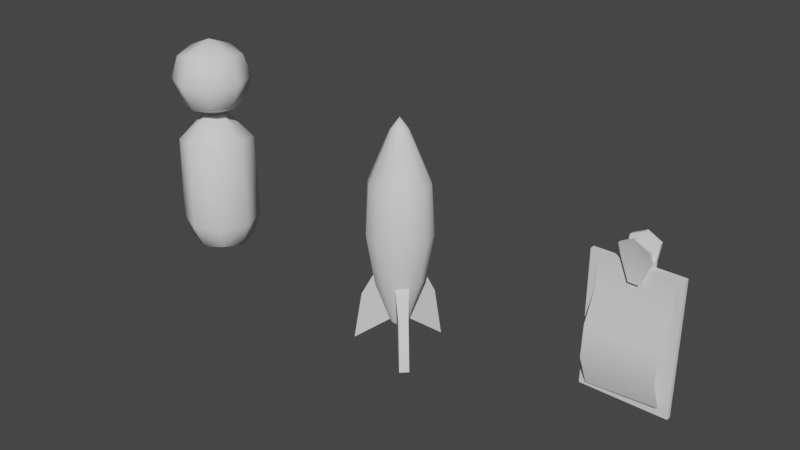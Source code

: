 # Source: person.blend  (saved by Blender 2.80.74; exported with 4.5.12 LTS)
import bpy
from mathutils import Matrix  # noqa: F401  (used for matrix-valued properties, if any)

bpy.ops.wm.read_factory_settings(use_empty=True)
scene = bpy.context.scene
scene.name = 'Scene'

# ---- collections
col_collection = bpy.data.collections.new('Collection'); scene.collection.children.link(col_collection)

# ---- node groups
ng_auto_smooth = bpy.data.node_groups.new('Auto Smooth', 'GeometryNodeTree')
_s = ng_auto_smooth.interface.new_socket(name='Geometry', in_out='OUTPUT', socket_type='NodeSocketGeometry')
_s = ng_auto_smooth.interface.new_socket(name='Geometry', in_out='INPUT', socket_type='NodeSocketGeometry')
_s = ng_auto_smooth.interface.new_socket(name='Angle', in_out='INPUT', socket_type='NodeSocketFloat')
_s.subtype = 'ANGLE'
_s.min_value = 0.0
_s.max_value = 3.142
ng_auto_smooth.is_modifier = True
_N = ng_auto_smooth.nodes; _L = ng_auto_smooth.links
n0 = _N.new('NodeGroupOutput'); n0.name = 'Group Output'; n0.location = (480, -100)
n1 = _N.new('NodeGroupInput'); n1.name = 'Group Input'; n1.location = (-420, -300)
n2 = _N.new('NodeGroupInput'); n2.name = 'Group Input.001'; n2.location = (-60, -100)
n3 = _N.new('GeometryNodeSetShadeSmooth'); n3.name = 'Set Shade Smooth'; n3.location = (120, -100)
n3.domain = 'EDGE'
n4 = _N.new('GeometryNodeSetShadeSmooth'); n4.name = 'Set Shade Smooth.001'; n4.location = (300, -100)
n5 = _N.new('GeometryNodeInputMeshEdgeAngle'); n5.name = 'Edge Angle'; n5.location = (-420, -220)
n6 = _N.new('GeometryNodeInputEdgeSmooth'); n6.name = 'Is Edge Smooth'; n6.location = (-60, -160)
n7 = _N.new('GeometryNodeInputShadeSmooth'); n7.name = 'Is Face Smooth'; n7.location = (-240, -340)
n8 = _N.new('FunctionNodeBooleanMath'); n8.name = 'Boolean Math'; n8.location = (-60, -220)
n9 = _N.new('FunctionNodeCompare'); n9.name = 'Compare'; n9.location = (-240, -180)
n9.operation = 'LESS_EQUAL'
_L.new(n5.outputs[0], n9.inputs[0])
_L.new(n4.outputs[0], n0.inputs[0])
_L.new(n1.outputs[1], n9.inputs[1])
_L.new(n9.outputs[0], n8.inputs[0])
_L.new(n7.outputs[0], n8.inputs[1])
_L.new(n2.outputs[0], n3.inputs[0])
_L.new(n6.outputs[0], n3.inputs[1])
_L.new(n3.outputs[0], n4.inputs[0])
_L.new(n8.outputs[0], n3.inputs[2])
n0.is_active_output = True

# ---- world
world_world = bpy.data.worlds.new('World'); scene.world = world_world
world_world.use_nodes = True; world_world.node_tree.nodes.clear()
_N = world_world.node_tree.nodes; _L = world_world.node_tree.links
n0 = _N.new('ShaderNodeOutputWorld'); n0.name = 'World Output'; n0.location = (300, 300)
n1 = _N.new('ShaderNodeBackground'); n1.name = 'Background'; n1.location = (10, 300)
n1.inputs[0].default_value = (0.05088, 0.05088, 0.05088, 1.0)
_L.new(n1.outputs[0], n0.inputs[0])
n0.is_active_output = True
world_world.color = (0.05088, 0.05088, 0.05088)
world_world.use_sun_shadow = False
world_world.sun_shadow_jitter_overblur = 0.0

# ---- meshes
me_cube_001 = bpy.data.meshes.new('Cube.001')
me_cube_001.from_pydata([(-2.597, -2.597, 9.292), (-2.597, -2.597, 14.49), (-2.597, 2.597, 9.292), (-2.597, 2.597, 14.49), (2.597, -2.597, 9.292), (2.597, -2.597, 14.49), (2.597, 2.597, 9.292), (2.597, 2.597, 14.49), (-3.181, 2.215e-08, 8.708), (-3.181, -3.181, 11.89), (-3.181, 2.215e-08, 15.07), (-3.181, 3.181, 11.89), (-3.3e-08, 3.181, 8.708), (-3.3e-08, 3.181, 15.07), (3.181, 3.181, 11.89), (3.181, 2.215e-08, 8.708), (3.181, 2.215e-08, 15.07), (3.181, -3.181, 11.89), (-3.3e-08, -3.181, 8.708), (-3.3e-08, -3.181, 15.07), (-3.3e-08, 2.215e-08, 16.39), (-3.3e-08, 2.215e-08, 7.391), (-3.3e-08, -4.499, 11.89), (4.499, 2.215e-08, 11.89), (-3.3e-08, 4.499, 11.89), (-4.499, 2.215e-08, 11.89), (-2.597, -2.597, -8.114), (-2.597, 2.597, -8.114), (2.597, -2.597, -8.114), (2.597, 2.597, -8.114), (-3.181, 2.215e-08, -8.698), (-3.032, -3.032, 4.426), (-3.032, 3.032, 4.426), (-3.181, 3.181, -5.516), (-3.3e-08, 3.181, -8.698), (3.032, 3.032, 4.426), (3.181, 3.181, -5.516), (3.181, 2.215e-08, -8.698), (3.032, -3.032, 4.426), (3.181, -3.181, -5.516), (-3.3e-08, -3.181, -8.698), (1.881, 2.215e-08, 7.131), (-3.3e-08, 1.722, 7.22), (-3.3e-08, -1.722, 7.22), (-1.881, 2.215e-08, 7.131), (-3.3e-08, 2.215e-08, -10.02), (-3.3e-08, -4.067, 4.944), (4.067, 2.215e-08, 4.944), (-3.3e-08, 4.067, 4.944), (-4.067, 2.215e-08, 4.944), (-3.181, -3.181, -5.516), (-3.3e-08, -4.499, -5.516), (4.499, 2.215e-08, -5.516), (-3.3e-08, 4.499, -5.516), (-4.499, 2.215e-08, -5.516)], [], [(9, 1, 10, 25), (19, 1, 9, 22), (15, 4, 18, 21), (10, 1, 19, 20), (20, 19, 5, 16), (20, 16, 7, 13), (20, 13, 3, 10), (18, 0, 8, 21), (8, 2, 12, 21), (50, 31, 49, 54), (12, 6, 15, 21), (22, 9, 0, 18), (4, 17, 22, 18), (17, 5, 19, 22), (6, 14, 23, 15), (23, 16, 5, 17), (14, 7, 16, 23), (2, 11, 24, 12), (54, 49, 32, 33), (11, 3, 13, 24), (53, 48, 35, 36), (25, 10, 3, 11), (23, 17, 4, 15), (53, 36, 29, 34), (54, 33, 27, 30), (30, 26, 50, 54), (25, 11, 2, 8), (37, 28, 40, 45), (46, 38, 41, 43), (24, 13, 7, 14), (47, 35, 42, 41), (52, 47, 38, 39), (48, 32, 44, 42), (49, 31, 44), (40, 26, 30, 45), (30, 27, 34, 45), (34, 29, 37, 45), (51, 50, 26, 40), (46, 31, 50, 51), (28, 39, 51, 40), (39, 38, 46, 51), (47, 41, 38), (43, 41, 42, 44), (29, 36, 52, 37), (36, 35, 47, 52), (27, 33, 53, 34), (48, 42, 35), (33, 32, 48, 53), (43, 44, 31, 46), (52, 39, 28, 37), (49, 44, 32), (8, 0, 9, 25), (24, 14, 6, 12)])
me_cube_001.polygons.foreach_set('use_smooth', [True] * 53)
_uv = me_cube_001.uv_layers.new(name='UVMap')
_uv.uv.foreach_set('vector', [0.5, 1.0, 0.875, 0.75, 0.625, 0.125, 0.5, 0.125, 0.75, 0.75, 0.625, 0.0, 0.5, 1.0, 0.5, 0.875, 0.375, 0.625, 0.375, 0.75, 0.25, 0.75, 0.25, 0.625, 0.625, 0.125, 0.625, 1.0, 0.75, 0.75, 0.75, 0.625, 0.75, 0.625, 0.625, 0.875, 0.625, 0.75, 0.625, 0.625, 0.75, 0.625, 0.625, 0.625, 0.625, 0.5, 0.75, 0.5, 0.75, 0.625, 0.625, 0.375, 0.625, 0.25, 0.875, 0.625, 0.375, 0.875, 0.375, 0.0, 0.125, 0.625, 0.25, 0.625, 0.375, 0.125, 0.375, 0.25, 0.25, 0.5, 0.25, 0.625, 0.5, 0.9375, 0.5625, 0.0, 0.5625, 0.125, 0.5, 0.125, 0.375, 0.375, 0.375, 0.5, 0.375, 0.625, 0.25, 0.625, 0.5, 0.875, 0.5, 0.0, 0.125, 0.75, 0.375, 0.875, 0.375, 0.75, 0.5, 0.75, 0.5, 0.875, 0.25, 0.75, 0.5, 0.75, 0.625, 0.75, 0.625, 0.875, 0.5, 0.875, 0.375, 0.5, 0.5, 0.5, 0.5, 0.625, 0.375, 0.625, 0.5, 0.625, 0.625, 0.625, 0.625, 0.75, 0.5, 0.75, 0.5, 0.5, 0.625, 0.5, 0.625, 0.625, 0.5, 0.625, 0.375, 0.25, 0.5, 0.25, 0.5, 0.375, 0.25, 0.5, 0.5, 0.0625, 0.5625, 0.125, 0.5625, 0.25, 0.5, 0.25, 0.5, 0.25, 0.875, 0.5, 0.625, 0.375, 0.5, 0.375, 0.5, 0.3125, 0.5625, 0.375, 0.5625, 0.5, 0.5, 0.5, 0.5, 0.125, 0.875, 0.625, 0.625, 0.25, 0.5, 0.25, 0.5, 0.625, 0.5, 0.75, 0.375, 0.75, 0.375, 0.625, 0.5, 0.375, 0.5, 0.5, 0.375, 0.5, 0.375, 0.375, 0.5, 0.125, 0.5, 0.25, 0.125, 0.5, 0.375, 0.125, 0.125, 0.625, 0.375, 1.0, 0.5, 0.0, 0.5, 0.125, 0.5, 0.125, 0.5, 0.25, 0.125, 0.5, 0.375, 0.125, 0.375, 0.625, 0.375, 0.75, 0.25, 0.75, 0.25, 0.625, 0.5625, 0.875, 0.5625, 0.75, 0.6875, 0.625, 0.75, 0.6875, 0.5, 0.375, 0.75, 0.5, 0.625, 0.5, 0.5, 0.5, 0.5625, 0.625, 0.5625, 0.5, 0.75, 0.5625, 0.6875, 0.625, 0.5, 0.5625, 0.5625, 0.625, 0.5625, 0.75, 0.5, 0.75, 0.5625, 0.375, 0.5625, 0.25, 0.8125, 0.625, 0.75, 0.5625, 0.5625, 0.125, 0.5625, 1.0, 0.8125, 0.625, 0.375, 0.875, 0.375, 0.0, 0.125, 0.625, 0.25, 0.625, 0.375, 0.125, 0.375, 0.25, 0.25, 0.5, 0.25, 0.625, 0.375, 0.375, 0.375, 0.5, 0.375, 0.625, 0.25, 0.625, 0.5, 0.875, 0.5, 0.0, 0.125, 0.75, 0.375, 0.875, 0.5625, 0.875, 0.5625, 0.0, 0.5, 1.0, 0.5, 0.8125, 0.375, 0.75, 0.5, 0.75, 0.5, 0.875, 0.25, 0.75, 0.5, 0.6875, 0.5625, 0.75, 0.5625, 0.875, 0.5, 0.875, 0.5625, 0.625, 0.6875, 0.625, 0.5625, 0.75, 0.75, 0.6875, 0.6875, 0.625, 0.75, 0.5625, 0.8125, 0.625, 0.375, 0.5, 0.5, 0.5, 0.5, 0.625, 0.375, 0.625, 0.5, 0.4375, 0.5625, 0.5, 0.5625, 0.625, 0.5, 0.625, 0.375, 0.25, 0.5, 0.25, 0.5, 0.375, 0.25, 0.5, 0.5625, 0.375, 0.75, 0.5625, 0.5625, 0.5, 0.5, 0.1875, 0.5625, 0.25, 0.5625, 0.375, 0.5, 0.375, 0.75, 0.6875, 0.8125, 0.625, 0.5625, 1.0, 0.5625, 0.875, 0.5, 0.625, 0.5, 0.75, 0.375, 0.75, 0.375, 0.625, 0.5625, 0.125, 0.8125, 0.625, 0.5625, 0.25, 0.125, 0.625, 0.375, 1.0, 0.5, 0.0, 0.5, 0.125, 0.5, 0.375, 0.5, 0.5, 0.375, 0.5, 0.375, 0.375])
me_cube_001.use_remesh_preserve_volume = False
me_cube_001.use_remesh_preserve_attributes = False
me_cube_001.use_mirror_vertex_groups = False
me_cube_001.update()
me_cylinder_001 = bpy.data.meshes.new('Cylinder.001')
me_cylinder_001.from_pydata([(0.0, 1.0, -9.346), (0.0, 1.0, 12.67), (0.5, 0.866, -9.346), (0.5, 0.866, 12.67), (0.866, 0.5, -9.346), (0.866, 0.5, 12.67), (1.0, -4.371e-08, -9.346), (1.0, -4.371e-08, 12.67), (0.866, -0.5, -9.346), (0.866, -0.5, 12.67), (0.5, -0.866, -9.346), (0.5, -0.866, 12.67), (1.51e-07, -1.0, -9.346), (1.51e-07, -1.0, 12.67), (-0.5, -0.866, -9.346), (-0.5, -0.866, 12.67), (-0.866, -0.5, -9.346), (-0.866, -0.5, 12.67), (-1.0, -4.649e-07, -9.346), (-1.0, -4.649e-07, 12.67), (-0.866, 0.5, -9.346), (-0.866, 0.5, 12.67), (-0.5, 0.866, -9.346), (-0.5, 0.866, 12.67), (0.0, 3.653, 1.258), (1.826, 3.163, 1.258), (3.163, 1.826, 1.258), (3.653, 2.093e-07, 1.258), (3.163, -1.826, 1.258), (1.826, -3.163, 1.258), (5.515e-07, -3.653, 1.258), (-1.826, -3.163, 1.258), (-3.163, -1.826, 1.258), (-3.653, -1.329e-06, 1.258), (-3.163, 1.826, 1.258), (-1.826, 3.163, 1.258), (1.307e-06, 3.328, 6.964), (1.664, 2.883, 6.964), (2.883, 1.664, 6.964), (3.328, 1.717e-07, 6.964), (2.883, -1.664, 6.964), (1.664, -2.883, 6.964), (1.81e-06, -3.328, 6.964), (-1.664, -2.883, 6.964), (-2.883, -1.664, 6.964), (-3.328, -1.23e-06, 6.964), (-2.883, 1.664, 6.964), (-1.664, 2.883, 6.964), (1.411, 2.444, -4.044), (2.444, 1.411, -4.044), (2.822, 1.385e-07, -4.044), (2.444, -1.411, -4.044), (1.411, -2.444, -4.044), (4.26e-07, -2.822, -4.044), (-1.411, -2.444, -4.044), (-2.444, -1.411, -4.044), (-2.822, -1.05e-06, -4.044), (-2.444, 1.411, -4.044), (-1.411, 2.444, -4.044), (0.0, 2.822, -4.044), (0.0, -1.3e-07, 14.06), (0.8501, 5.203, -12.67), (1.865, 4.931, -12.67), (1.612, 4.002, -6.917), (3.397, -2.66, -6.917), (4.081, -3.338, -12.67), (3.338, -4.081, -12.67), (2.66, -3.397, -6.917), (-4.002, -1.612, -6.917), (-4.931, -1.865, -12.67), (-5.203, -0.8501, -12.67), (-4.272, -0.6046, -6.917), (0.6046, 4.272, -6.917)], [], [(36, 1, 3, 37), (37, 3, 5, 38), (38, 5, 7, 39), (39, 7, 9, 40), (40, 9, 11, 41), (41, 11, 13, 42), (42, 13, 15, 43), (43, 15, 17, 44), (44, 17, 19, 45), (45, 19, 21, 46), (21, 19, 60), (46, 21, 23, 47), (47, 23, 1, 36), (0, 2, 4, 6, 8, 10, 12, 14, 16, 18, 20, 22), (58, 35, 24, 59), (57, 34, 35, 58), (56, 33, 34, 57), (55, 32, 33, 56), (54, 31, 32, 55), (53, 30, 31, 54), (52, 29, 30, 53), (51, 28, 29, 52), (50, 27, 28, 51), (49, 26, 27, 50), (48, 25, 26, 49), (59, 24, 25, 48), (35, 47, 36, 24), (34, 46, 47, 35), (33, 45, 46, 34), (32, 44, 45, 33), (31, 43, 44, 32), (30, 42, 43, 31), (29, 41, 42, 30), (28, 40, 41, 29), (27, 39, 40, 28), (26, 38, 39, 27), (25, 37, 38, 26), (24, 36, 37, 25), (10, 8, 65, 66), (2, 48, 49, 4), (4, 49, 50, 6), (6, 50, 51, 8), (55, 56, 71, 68), (10, 52, 53, 12), (12, 53, 54, 14), (14, 54, 55, 16), (8, 51, 64, 65), (18, 56, 57, 20), (20, 57, 58, 22), (22, 58, 59, 0), (19, 17, 60), (17, 15, 60), (15, 13, 60), (13, 11, 60), (11, 9, 60), (9, 7, 60), (1, 23, 60), (3, 1, 60), (7, 5, 60), (23, 21, 60), (5, 3, 60), (61, 72, 63, 62), (65, 64, 67, 66), (69, 68, 71, 70), (48, 2, 62, 63), (56, 18, 70, 71), (0, 59, 72, 61), (2, 0, 61, 62), (16, 55, 68, 69), (59, 48, 63, 72), (18, 16, 69, 70), (51, 52, 67, 64), (52, 10, 66, 67)])
me_cylinder_001.polygons.foreach_set('use_smooth', [True] * 73)
_uv = me_cylinder_001.uv_layers.new(name='UVMap')
_uv.uv.foreach_set('vector', [1.0, 0.8704, 1.0, 1.0, 0.9167, 1.0, 0.9167, 0.8704, 0.9167, 0.8704, 0.9167, 1.0, 0.8333, 1.0, 0.8333, 0.8704, 0.8333, 0.8704, 0.8333, 1.0, 0.75, 1.0, 0.75, 0.8704, 0.75, 0.8704, 0.75, 1.0, 0.6667, 1.0, 0.6667, 0.8704, 0.6667, 0.8704, 0.6667, 1.0, 0.5833, 1.0, 0.5833, 0.8704, 0.5833, 0.8704, 0.5833, 1.0, 0.5, 1.0, 0.5, 0.8704, 0.5, 0.8704, 0.5, 1.0, 0.4167, 1.0, 0.4167, 0.8704, 0.4167, 0.8704, 0.4167, 1.0, 0.3333, 1.0, 0.3333, 0.8704, 0.3333, 0.8704, 0.3333, 1.0, 0.25, 1.0, 0.25, 0.8704, 0.25, 0.8704, 0.25, 1.0, 0.1667, 1.0, 0.1667, 0.8704, 0.1667, 1.0, 0.25, 1.0, 0.1667, 1.0, 0.1667, 0.8704, 0.1667, 1.0, 0.08333, 1.0, 0.08333, 0.8704, 0.08333, 0.8704, 0.08333, 1.0, 7.451e-08, 1.0, 7.451e-08, 0.8704, 0.75, 0.49, 0.87, 0.4578, 0.9578, 0.37, 0.99, 0.25, 0.9578, 0.13, 0.87, 0.04215, 0.75, 0.01, 0.63, 0.04215, 0.5422, 0.13, 0.51, 0.25, 0.5422, 0.37, 0.63, 0.4578, 0.08333, 0.6204, 0.08333, 0.7408, 7.451e-08, 0.7408, 7.451e-08, 0.6204, 0.1667, 0.6204, 0.1667, 0.7408, 0.08333, 0.7408, 0.08333, 0.6204, 0.25, 0.6204, 0.25, 0.7408, 0.1667, 0.7408, 0.1667, 0.6204, 0.3333, 0.6204, 0.3333, 0.7408, 0.25, 0.7408, 0.25, 0.6204, 0.4167, 0.6204, 0.4167, 0.7408, 0.3333, 0.7408, 0.3333, 0.6204, 0.5, 0.6204, 0.5, 0.7408, 0.4167, 0.7408, 0.4167, 0.6204, 0.5833, 0.6204, 0.5833, 0.7408, 0.5, 0.7408, 0.5, 0.6204, 0.6667, 0.6204, 0.6667, 0.7408, 0.5833, 0.7408, 0.5833, 0.6204, 0.75, 0.6204, 0.75, 0.7408, 0.6667, 0.7408, 0.6667, 0.6204, 0.8333, 0.6204, 0.8333, 0.7408, 0.75, 0.7408, 0.75, 0.6204, 0.9167, 0.6204, 0.9167, 0.7408, 0.8333, 0.7408, 0.8333, 0.6204, 1.0, 0.6204, 1.0, 0.7408, 0.9167, 0.7408, 0.9167, 0.6204, 0.08333, 0.7408, 0.08333, 0.8704, 7.451e-08, 0.8704, 7.451e-08, 0.7408, 0.1667, 0.7408, 0.1667, 0.8704, 0.08333, 0.8704, 0.08333, 0.7408, 0.25, 0.7408, 0.25, 0.8704, 0.1667, 0.8704, 0.1667, 0.7408, 0.3333, 0.7408, 0.3333, 0.8704, 0.25, 0.8704, 0.25, 0.7408, 0.4167, 0.7408, 0.4167, 0.8704, 0.3333, 0.8704, 0.3333, 0.7408, 0.5, 0.7408, 0.5, 0.8704, 0.4167, 0.8704, 0.4167, 0.7408, 0.5833, 0.7408, 0.5833, 0.8704, 0.5, 0.8704, 0.5, 0.7408, 0.6667, 0.7408, 0.6667, 0.8704, 0.5833, 0.8704, 0.5833, 0.7408, 0.75, 0.7408, 0.75, 0.8704, 0.6667, 0.8704, 0.6667, 0.7408, 0.8333, 0.7408, 0.8333, 0.8704, 0.75, 0.8704, 0.75, 0.7408, 0.9167, 0.7408, 0.9167, 0.8704, 0.8333, 0.8704, 0.8333, 0.7408, 1.0, 0.7408, 1.0, 0.8704, 0.9167, 0.8704, 0.9167, 0.7408, 0.87, 0.04215, 0.9578, 0.13, 0.9578, 0.13, 0.87, 0.04215, 0.9167, 0.5, 0.9167, 0.6204, 0.8333, 0.6204, 0.8333, 0.5, 0.8333, 0.5, 0.8333, 0.6204, 0.75, 0.6204, 0.75, 0.5, 0.75, 0.5, 0.75, 0.6204, 0.6667, 0.6204, 0.6667, 0.5, 0.3333, 0.6204, 0.25, 0.6204, 0.25, 0.6204, 0.3333, 0.6204, 0.5833, 0.5, 0.5833, 0.6204, 0.5, 0.6204, 0.5, 0.5, 0.5, 0.5, 0.5, 0.6204, 0.4167, 0.6204, 0.4167, 0.5, 0.4167, 0.5, 0.4167, 0.6204, 0.3333, 0.6204, 0.3333, 0.5, 0.6667, 0.5, 0.6667, 0.6204, 0.6667, 0.6204, 0.6667, 0.5, 0.25, 0.5, 0.25, 0.6204, 0.1667, 0.6204, 0.1667, 0.5, 0.1667, 0.5, 0.1667, 0.6204, 0.08333, 0.6204, 0.08333, 0.5, 0.08333, 0.5, 0.08333, 0.6204, 7.451e-08, 0.6204, 7.451e-08, 0.5, 0.25, 1.0, 0.3333, 1.0, 0.25, 1.0, 0.3333, 1.0, 0.4167, 1.0, 0.3333, 1.0, 0.4167, 1.0, 0.5, 1.0, 0.4167, 1.0, 0.5, 1.0, 0.5833, 1.0, 0.5, 1.0, 0.5833, 1.0, 0.6667, 1.0, 0.5833, 1.0, 0.6667, 1.0, 0.75, 1.0, 0.6667, 1.0, 7.451e-08, 1.0, 0.08333, 1.0, 7.451e-08, 1.0, 0.9167, 1.0, 1.0, 1.0, 0.9167, 1.0, 0.75, 1.0, 0.8333, 1.0, 0.75, 1.0, 0.08333, 1.0, 0.1667, 1.0, 0.08333, 1.0, 0.8333, 1.0, 0.9167, 1.0, 0.8333, 1.0, 1.0, 0.5, 1.0, 0.6204, 0.9167, 0.6204, 0.9167, 0.5, 0.6667, 0.5, 0.6667, 0.6204, 0.5833, 0.6204, 0.5833, 0.5, 0.3333, 0.5, 0.3333, 0.6204, 0.25, 0.6204, 0.25, 0.5, 0.9167, 0.6204, 0.9167, 0.5, 0.9167, 0.5, 0.9167, 0.6204, 0.25, 0.6204, 0.25, 0.5, 0.25, 0.5, 0.25, 0.6204, 7.451e-08, 0.5, 7.451e-08, 0.6204, 7.451e-08, 0.6204, 7.451e-08, 0.5, 0.87, 0.4578, 0.75, 0.49, 0.75, 0.49, 0.87, 0.4578, 0.3333, 0.5, 0.3333, 0.6204, 0.3333, 0.6204, 0.3333, 0.5, 1.0, 0.6204, 0.9167, 0.6204, 0.9167, 0.6204, 1.0, 0.6204, 0.51, 0.25, 0.5422, 0.13, 0.5422, 0.13, 0.51, 0.25, 0.6667, 0.6204, 0.5833, 0.6204, 0.5833, 0.6204, 0.6667, 0.6204, 0.5833, 0.6204, 0.5833, 0.5, 0.5833, 0.5, 0.5833, 0.6204])
me_cylinder_001.use_remesh_preserve_volume = False
me_cylinder_001.use_remesh_preserve_attributes = False
me_cylinder_001.use_mirror_vertex_groups = False
me_cylinder_001.update()
me_cube_002 = bpy.data.meshes.new('Cube.002')
me_cube_002.from_pydata([(-4.645, -0.2558, -7.262), (-4.645, -0.2558, 7.262), (-4.645, 0.2558, -7.262), (-4.645, 0.2558, 7.262), (4.645, -0.2558, -7.262), (4.645, -0.2558, 7.262), (4.645, 0.2558, -7.262), (4.645, 0.2558, 7.262), (-0.4769, -0.7121, 5.495), (-1.415, -0.7121, 7.832), (-1.415, 0.4279, 6.692), (-1.415, 0.4279, 7.832), (0.6069, -0.7121, 5.495), (1.545, -0.7121, 7.832), (1.545, 0.4279, 6.692), (1.545, 0.4279, 7.832), (-1.415, 0.04787, 6.692), (-0.4769, -0.3321, 5.495), (-1.415, -0.3321, 7.832), (-1.415, 0.04787, 7.832), (0.6069, -0.3321, 5.495), (1.545, 0.04787, 6.692), (1.545, 0.04787, 7.832), (1.545, -0.3321, 7.832), (-1.415, 0.6506, 9.402), (-1.415, 1.031, 9.402), (1.545, 1.031, 9.402), (1.545, -1.008, 9.402), (1.545, -1.388, 9.402), (-1.415, -1.388, 9.402), (-1.415, -1.008, 9.402), (1.545, 0.6506, 9.402), (0.065, 0.4279, 6.692), (0.065, 0.4279, 7.832), (0.065, -0.7121, 5.495), (0.065, -0.7121, 7.832), (0.065, 0.04787, 7.832), (0.065, -0.3321, 7.832), (0.065, 0.04787, 6.692), (0.065, -0.3321, 5.495), (0.065, 1.031, 10.17), (0.065, -1.388, 10.17), (0.065, 0.6506, 10.17), (0.065, -1.008, 10.17), (-3.843, -0.4942, -6.762), (-3.855, -0.2558, 6.455), (3.808, -0.7134, -6.141), (3.82, -0.2558, 6.455), (-4.033, -1.591, -3.51), (-4.01, -1.418, -0.009803), (-3.867, -0.38, 3.235), (3.808, -0.3572, 3.247), (3.662, -1.376, 0.2044), (3.627, -1.711, -3.018)], [], [(0, 1, 3, 2), (2, 3, 7, 6), (6, 7, 5, 4), (4, 5, 1, 0), (2, 6, 4, 0), (7, 3, 1, 5), (16, 19, 11, 10), (32, 33, 15, 14), (20, 23, 13, 12), (34, 35, 9, 8), (39, 20, 12, 34), (35, 13, 28, 41), (11, 19, 24, 25), (36, 19, 18, 37), (32, 14, 21, 38), (38, 21, 20, 39), (14, 15, 22, 21), (21, 22, 23, 20), (8, 9, 18, 17), (17, 18, 19, 16), (43, 30, 29, 41), (40, 25, 24, 42), (36, 22, 31, 42), (22, 15, 26, 31), (33, 11, 25, 40), (18, 9, 29, 30), (37, 18, 30, 43), (13, 23, 27, 28), (23, 37, 43, 27), (15, 33, 40, 26), (19, 36, 42, 24), (26, 40, 42, 31), (27, 43, 41, 28), (16, 38, 39, 17), (10, 32, 38, 16), (22, 36, 37, 23), (9, 35, 41, 29), (17, 39, 34, 8), (12, 13, 35, 34), (10, 11, 33, 32), (51, 47, 45, 50), (46, 53, 48, 44), (53, 52, 49, 48), (52, 51, 50, 49)])
me_cube_002.polygons.foreach_set('use_smooth', [True] * 44)
_uv = me_cube_002.uv_layers.new(name='UVMap')
_uv.uv.foreach_set('vector', [0.375, 0.0, 0.625, 0.0, 0.625, 0.25, 0.375, 0.25, 0.375, 0.25, 0.625, 0.25, 0.625, 0.5, 0.375, 0.5, 0.375, 0.5, 0.625, 0.5, 0.625, 0.75, 0.375, 0.75, 0.375, 0.75, 0.625, 0.75, 0.625, 1.0, 0.375, 1.0, 0.125, 0.5, 0.375, 0.5, 0.375, 0.75, 0.125, 0.75, 0.625, 0.5, 0.875, 0.5, 0.875, 0.75, 0.625, 0.75, 0.375, 0.1667, 0.625, 0.1667, 0.625, 0.25, 0.375, 0.25, 0.375, 0.375, 0.625, 0.375, 0.625, 0.5, 0.375, 0.5, 0.375, 0.6667, 0.625, 0.6667, 0.625, 0.75, 0.375, 0.75, 0.375, 0.875, 0.625, 0.875, 0.625, 1.0, 0.375, 1.0, 0.25, 0.6667, 0.375, 0.6667, 0.375, 0.75, 0.25, 0.75, 0.625, 0.875, 0.625, 0.75, 0.625, 0.75, 0.625, 0.875, 0.625, 0.25, 0.625, 0.1667, 0.625, 0.1667, 0.625, 0.25, 0.75, 0.5833, 0.875, 0.5833, 0.875, 0.6667, 0.75, 0.6667, 0.25, 0.5, 0.375, 0.5, 0.375, 0.5833, 0.25, 0.5833, 0.25, 0.5833, 0.375, 0.5833, 0.375, 0.6667, 0.25, 0.6667, 0.375, 0.5, 0.625, 0.5, 0.625, 0.5833, 0.375, 0.5833, 0.375, 0.5833, 0.625, 0.5833, 0.625, 0.6667, 0.375, 0.6667, 0.375, 0.0, 0.625, 0.0, 0.625, 0.08333, 0.375, 0.08333, 0.375, 0.08333, 0.625, 0.08333, 0.625, 0.1667, 0.375, 0.1667, 0.75, 0.6667, 0.875, 0.6667, 0.875, 0.75, 0.75, 0.75, 0.75, 0.5, 0.875, 0.5, 0.875, 0.5833, 0.75, 0.5833, 0.75, 0.5833, 0.625, 0.5833, 0.625, 0.5833, 0.75, 0.5833, 0.625, 0.5833, 0.625, 0.5, 0.625, 0.5, 0.625, 0.5833, 0.625, 0.375, 0.625, 0.25, 0.625, 0.25, 0.625, 0.375, 0.625, 0.08333, 0.625, 0.0, 0.625, 0.0, 0.625, 0.08333, 0.75, 0.6667, 0.875, 0.6667, 0.875, 0.6667, 0.75, 0.6667, 0.625, 0.75, 0.625, 0.6667, 0.625, 0.6667, 0.625, 0.75, 0.625, 0.6667, 0.75, 0.6667, 0.75, 0.6667, 0.625, 0.6667, 0.625, 0.5, 0.625, 0.375, 0.625, 0.375, 0.625, 0.5, 0.875, 0.5833, 0.75, 0.5833, 0.75, 0.5833, 0.875, 0.5833, 0.625, 0.5, 0.75, 0.5, 0.75, 0.5833, 0.625, 0.5833, 0.625, 0.6667, 0.75, 0.6667, 0.75, 0.75, 0.625, 0.75, 0.125, 0.5833, 0.25, 0.5833, 0.25, 0.6667, 0.125, 0.6667, 0.125, 0.5, 0.25, 0.5, 0.25, 0.5833, 0.125, 0.5833, 0.625, 0.5833, 0.75, 0.5833, 0.75, 0.6667, 0.625, 0.6667, 0.625, 1.0, 0.625, 0.875, 0.625, 0.875, 0.625, 1.0, 0.125, 0.6667, 0.25, 0.6667, 0.25, 0.75, 0.125, 0.75, 0.375, 0.75, 0.625, 0.75, 0.625, 0.875, 0.375, 0.875, 0.375, 0.25, 0.625, 0.25, 0.625, 0.375, 0.375, 0.375, 0.5625, 0.75, 0.625, 0.75, 0.625, 1.0, 0.5625, 1.0, 0.375, 0.75, 0.4375, 0.75, 0.4375, 1.0, 0.375, 1.0, 0.4375, 0.75, 0.5, 0.75, 0.5, 1.0, 0.4375, 1.0, 0.5, 0.75, 0.5625, 0.75, 0.5625, 1.0, 0.5, 1.0])
me_cube_002.use_remesh_preserve_volume = False
me_cube_002.use_remesh_preserve_attributes = False
me_cube_002.use_mirror_vertex_groups = False
me_cube_002.update()

# ---- objects
ob_person = bpy.data.objects.new('Person', me_cube_001)
ob_cylinder = bpy.data.objects.new('Cylinder', me_cylinder_001)
ob_cube = bpy.data.objects.new('Cube', me_cube_002)

# ---- transforms, parenting, visibility, modifiers, constraints
ob_person.location = (0.0, 0.0, 0.0)
ob_person.lineart.crease_threshold = 0.0
ob_cylinder.location = (27.8, 0.0, 0.0)
ob_cylinder.lineart.crease_threshold = 0.0
_m = ob_cylinder.modifiers.new('Auto Smooth', 'NODES')
_m.node_group = ng_auto_smooth
_gi = [s.identifier for s in ng_auto_smooth.interface.items_tree if s.item_type == 'SOCKET' and s.in_out == 'INPUT']
_m[_gi[1]] = 0.5236  # Angle
ob_cube.location = (54.95, 0.0, 0.0)
ob_cube.lineart.crease_threshold = 0.0
_m = ob_cube.modifiers.new('Auto Smooth', 'NODES')
_m.node_group = ng_auto_smooth
_gi = [s.identifier for s in ng_auto_smooth.interface.items_tree if s.item_type == 'SOCKET' and s.in_out == 'INPUT']
_m[_gi[1]] = 0.5236  # Angle

# ---- collection membership
col_collection.objects.link(ob_person)
col_collection.objects.link(ob_cylinder)
col_collection.objects.link(ob_cube)

# ---- scene / render settings (as saved in the file)
scene.frame_start = 1; scene.frame_end = 250; scene.frame_set(33)
scene.render.engine = 'BLENDER_EEVEE_NEXT'
scene.cycles.use_denoising = False
scene.cycles.samples = 128
scene.cycles.sampling_pattern = 'TABULATED_SOBOL'
scene.cycles.use_adaptive_sampling = False
scene.cycles.use_light_tree = False
scene.view_settings.view_transform = 'Filmic'
bpy.context.view_layer.update()

# ---- added for rendering (the .blend has no active camera and no usable light): camera, sun
cam_auto = bpy.data.cameras.new('AutoCamera')
cam_auto.lens = 50.0
cam_auto.sensor_width = 36.0
cam_auto.clip_end = 1153.5
ob_auto_camera = bpy.data.objects.new('AutoCamera', cam_auto)
scene.collection.objects.link(ob_auto_camera)
ob_auto_camera.location = (93.2755, -78.5203, 54.4416)
ob_auto_camera.rotation_euler = (1.09748, -7.21219e-08, 0.694738)
scene.camera = ob_auto_camera
light_auto_sun = bpy.data.lights.new('AutoSun', 'SUN')
light_auto_sun.energy = 3.0
light_auto_sun.angle = 0.0523599
ob_auto_sun = bpy.data.objects.new('AutoSun', light_auto_sun)
scene.collection.objects.link(ob_auto_sun)
ob_auto_sun.rotation_euler = (0.872665, 0.174533, 0.523599)
bpy.context.view_layer.update()
